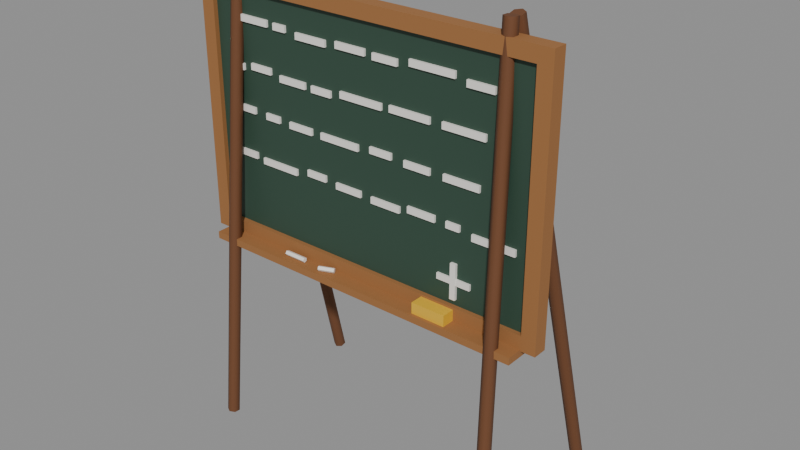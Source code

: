 # Source: blackboard.blend  (saved by Blender 5.2.44; exported with 4.5.12 LTS)
import bpy
from mathutils import Matrix  # noqa: F401  (used for matrix-valued properties, if any)

bpy.ops.wm.read_factory_settings(use_empty=True)
scene = bpy.context.scene
scene.name = 'Scene'

# ---- collections
col_blackboard = bpy.data.collections.new('Blackboard'); scene.collection.children.link(col_blackboard)

# ---- materials (node trees are filled in below, after node groups)
mat_wood = bpy.data.materials.new('Wood')
mat_wood.diffuse_color = (0.3325, 0.1441, 0.04519, 1.0)
mat_wood.roughness = 0.8
mat_chalkboard = bpy.data.materials.new('Chalkboard')
mat_chalkboard.diffuse_color = (0.02843, 0.06848, 0.04519, 1.0)
mat_chalkboard.roughness = 0.6
mat_white_paint = bpy.data.materials.new('White paint')
mat_white_paint.diffuse_color = (0.8879, 0.8632, 0.807, 1.0)
mat_yellow_paint = bpy.data.materials.new('Yellow paint')
mat_yellow_paint.diffuse_color = (0.807, 0.4793, 0.02956, 1.0)
mat_dark_wood = bpy.data.materials.new('Dark wood')
mat_dark_wood.diffuse_color = (0.147, 0.05448, 0.01938, 1.0)
mat_dark_wood.roughness = 0.8

# ---- material node trees
mat_wood.use_nodes = True; mat_wood.node_tree.nodes.clear()
_N = mat_wood.node_tree.nodes; _L = mat_wood.node_tree.links
n0 = _N.new('ShaderNodeBsdfPrincipled'); n0.name = 'Principled BSDF'; n0.location = (-200, 100)
n0.inputs[0].default_value = (0.3325, 0.1441, 0.04519, 1.0)
n0.inputs[2].default_value = 0.8
n0.inputs[10].default_value = 0.005
n1 = _N.new('ShaderNodeOutputMaterial'); n1.name = 'Material Output'; n1.location = (200, 100)
_L.new(n0.outputs[0], n1.inputs[0])
n1.is_active_output = True
mat_chalkboard.use_nodes = True; mat_chalkboard.node_tree.nodes.clear()
_N = mat_chalkboard.node_tree.nodes; _L = mat_chalkboard.node_tree.links
n0 = _N.new('ShaderNodeBsdfPrincipled'); n0.name = 'Principled BSDF'; n0.location = (-200, 100)
n0.inputs[0].default_value = (0.02843, 0.06848, 0.04519, 1.0)
n0.inputs[2].default_value = 0.6
n0.inputs[10].default_value = 0.005
n1 = _N.new('ShaderNodeOutputMaterial'); n1.name = 'Material Output'; n1.location = (200, 100)
_L.new(n0.outputs[0], n1.inputs[0])
n1.is_active_output = True
mat_white_paint.use_nodes = True; mat_white_paint.node_tree.nodes.clear()
_N = mat_white_paint.node_tree.nodes; _L = mat_white_paint.node_tree.links
n0 = _N.new('ShaderNodeBsdfPrincipled'); n0.name = 'Principled BSDF'; n0.location = (-200, 100)
n0.inputs[0].default_value = (0.8879, 0.8632, 0.807, 1.0)
n0.inputs[2].default_value = 0.4
n0.inputs[10].default_value = 0.005
n1 = _N.new('ShaderNodeOutputMaterial'); n1.name = 'Material Output'; n1.location = (200, 100)
_L.new(n0.outputs[0], n1.inputs[0])
n1.is_active_output = True
mat_yellow_paint.use_nodes = True; mat_yellow_paint.node_tree.nodes.clear()
_N = mat_yellow_paint.node_tree.nodes; _L = mat_yellow_paint.node_tree.links
n0 = _N.new('ShaderNodeBsdfPrincipled'); n0.name = 'Principled BSDF'; n0.location = (-200, 100)
n0.inputs[0].default_value = (0.807, 0.4793, 0.02956, 1.0)
n0.inputs[2].default_value = 0.4
n0.inputs[10].default_value = 0.005
n1 = _N.new('ShaderNodeOutputMaterial'); n1.name = 'Material Output'; n1.location = (200, 100)
_L.new(n0.outputs[0], n1.inputs[0])
n1.is_active_output = True
mat_dark_wood.use_nodes = True; mat_dark_wood.node_tree.nodes.clear()
_N = mat_dark_wood.node_tree.nodes; _L = mat_dark_wood.node_tree.links
n0 = _N.new('ShaderNodeBsdfPrincipled'); n0.name = 'Principled BSDF'; n0.location = (-200, 100)
n0.inputs[0].default_value = (0.147, 0.05448, 0.01938, 1.0)
n0.inputs[2].default_value = 0.8
n0.inputs[10].default_value = 0.005
n1 = _N.new('ShaderNodeOutputMaterial'); n1.name = 'Material Output'; n1.location = (200, 100)
_L.new(n0.outputs[0], n1.inputs[0])
n1.is_active_output = True

# ---- meshes
me_board_frame = bpy.data.meshes.new('Board frame')
me_board_frame.from_pydata([(-0.65, -0.025, 0.7), (0.65, -0.025, 0.7), (0.65, -0.025, 1.6), (-0.65, -0.025, 1.6), (-0.6, -0.025, 0.75), (0.6, -0.025, 0.75), (0.6, -0.025, 1.55), (-0.6, -0.025, 1.55), (-0.65, 0.025, 0.7), (0.65, 0.025, 0.7), (0.65, 0.025, 1.6), (-0.65, 0.025, 1.6), (-0.6, 0.025, 0.75), (0.6, 0.025, 0.75), (0.6, 0.025, 1.55), (-0.6, 0.025, 1.55)], [], [(0, 1, 5, 4), (9, 8, 12, 13), (1, 0, 8, 9), (4, 5, 13, 12), (1, 2, 6, 5), (10, 9, 13, 14), (2, 1, 9, 10), (5, 6, 14, 13), (2, 3, 7, 6), (11, 10, 14, 15), (3, 2, 10, 11), (6, 7, 15, 14), (3, 0, 4, 7), (8, 11, 15, 12), (0, 3, 11, 8), (7, 4, 12, 15)])
me_board_frame.materials.append(mat_wood)
me_board_frame.update()
me_board = bpy.data.meshes.new('Board')
me_board.from_pydata([(-0.62, -0.009, 0.73), (0.62, -0.009, 0.73), (0.62, 0.021, 0.73), (-0.62, 0.021, 0.73), (-0.62, -0.009, 1.57), (0.62, -0.009, 1.57), (0.62, 0.021, 1.57), (-0.62, 0.021, 1.57)], [], [(0, 3, 2, 1), (4, 5, 6, 7), (0, 1, 5, 4), (1, 2, 6, 5), (2, 3, 7, 6), (3, 0, 4, 7)])
me_board.materials.append(mat_chalkboard)
me_board.update()
me_chalk_writing = bpy.data.meshes.new('Chalk writing')
me_chalk_writing.from_pydata([(-0.53, -0.017, 1.449), (-0.3753, -0.017, 1.449), (-0.3753, -0.007, 1.449), (-0.53, -0.007, 1.449), (-0.53, -0.017, 1.471), (-0.3753, -0.017, 1.471), (-0.3753, -0.007, 1.471), (-0.53, -0.007, 1.471), (-0.3489, -0.017, 1.447), (-0.2987, -0.017, 1.447), (-0.2987, -0.007, 1.447), (-0.3489, -0.007, 1.447), (-0.3489, -0.017, 1.469), (-0.2987, -0.017, 1.469), (-0.2987, -0.007, 1.469), (-0.3489, -0.007, 1.469), (-0.2553, -0.017, 1.436), (-0.1349, -0.017, 1.436), (-0.1349, -0.007, 1.436), (-0.2553, -0.007, 1.436), (-0.2553, -0.017, 1.458), (-0.1349, -0.017, 1.458), (-0.1349, -0.007, 1.458), (-0.2553, -0.007, 1.458), (-0.09476, -0.017, 1.442), (0.01805, -0.017, 1.442), (0.01805, -0.007, 1.442), (-0.09476, -0.007, 1.442), (-0.09476, -0.017, 1.464), (0.01805, -0.017, 1.464), (0.01805, -0.007, 1.464), (-0.09476, -0.007, 1.464), (0.04701, -0.017, 1.438), (0.1387, -0.017, 1.438), (0.1387, -0.007, 1.438), (0.04701, -0.007, 1.438), (0.04701, -0.017, 1.46), (0.1387, -0.017, 1.46), (0.1387, -0.007, 1.46), (0.04701, -0.007, 1.46), (0.1818, -0.017, 1.449), (0.3411, -0.017, 1.449), (0.3411, -0.007, 1.449), (0.1818, -0.007, 1.449), (0.1818, -0.017, 1.471), (0.3411, -0.017, 1.471), (0.3411, -0.007, 1.471), (0.1818, -0.007, 1.471), (0.3798, -0.017, 1.435), (0.4731, -0.017, 1.435), (0.4731, -0.007, 1.435), (0.3798, -0.007, 1.435), (0.3798, -0.017, 1.457), (0.4731, -0.017, 1.457), (0.4731, -0.007, 1.457), (0.3798, -0.007, 1.457), (-0.53, -0.017, 1.289), (-0.4867, -0.017, 1.289), (-0.4867, -0.007, 1.289), (-0.53, -0.007, 1.289), (-0.53, -0.017, 1.311), (-0.4867, -0.017, 1.311), (-0.4867, -0.007, 1.311), (-0.53, -0.007, 1.311), (-0.4537, -0.017, 1.298), (-0.3681, -0.017, 1.298), (-0.3681, -0.007, 1.298), (-0.4537, -0.007, 1.298), (-0.4537, -0.017, 1.32), (-0.3681, -0.017, 1.32), (-0.3681, -0.007, 1.32), (-0.4537, -0.007, 1.32), (-0.33, -0.017, 1.285), (-0.2227, -0.017, 1.285), (-0.2227, -0.007, 1.285), (-0.33, -0.007, 1.285), (-0.33, -0.017, 1.307), (-0.2227, -0.017, 1.307), (-0.2227, -0.007, 1.307), (-0.33, -0.007, 1.307), (-0.1971, -0.017, 1.283), (-0.1181, -0.017, 1.283), (-0.1181, -0.007, 1.283), (-0.1971, -0.007, 1.283), (-0.1971, -0.017, 1.305), (-0.1181, -0.017, 1.305), (-0.1181, -0.007, 1.305), (-0.1971, -0.007, 1.305), (-0.08037, -0.017, 1.293), (0.07947, -0.017, 1.293), (0.07947, -0.007, 1.293), (-0.08037, -0.007, 1.293), (-0.08037, -0.017, 1.315), (0.07947, -0.017, 1.315), (0.07947, -0.007, 1.315), (-0.08037, -0.007, 1.315), (0.109, -0.017, 1.296), (0.2562, -0.017, 1.296), (0.2562, -0.007, 1.296), (0.109, -0.007, 1.296), (0.109, -0.017, 1.318), (0.2562, -0.017, 1.318), (0.2562, -0.007, 1.318), (0.109, -0.007, 1.318), (0.2996, -0.017, 1.295), (0.4484, -0.017, 1.295), (0.4484, -0.007, 1.295), (0.2996, -0.007, 1.295), (0.2996, -0.017, 1.317), (0.4484, -0.017, 1.317), (0.4484, -0.007, 1.317), (0.2996, -0.007, 1.317), (-0.53, -0.017, 1.15), (-0.4475, -0.017, 1.15), (-0.4475, -0.007, 1.15), (-0.53, -0.007, 1.15), (-0.53, -0.017, 1.172), (-0.4475, -0.017, 1.172), (-0.4475, -0.007, 1.172), (-0.53, -0.007, 1.172), (-0.3985, -0.017, 1.145), (-0.3392, -0.017, 1.145), (-0.3392, -0.007, 1.145), (-0.3985, -0.007, 1.145), (-0.3985, -0.017, 1.167), (-0.3392, -0.017, 1.167), (-0.3392, -0.007, 1.167), (-0.3985, -0.007, 1.167), (-0.2963, -0.017, 1.141), (-0.2009, -0.017, 1.141), (-0.2009, -0.007, 1.141), (-0.2963, -0.007, 1.141), (-0.2963, -0.017, 1.163), (-0.2009, -0.017, 1.163), (-0.2009, -0.007, 1.163), (-0.2963, -0.007, 1.163), (-0.1637, -0.017, 1.14), (-0.01268, -0.017, 1.14), (-0.01268, -0.007, 1.14), (-0.1637, -0.007, 1.14), (-0.1637, -0.017, 1.162), (-0.01268, -0.017, 1.162), (-0.01268, -0.007, 1.162), (-0.1637, -0.007, 1.162), (0.03311, -0.017, 1.148), (0.1156, -0.017, 1.148), (0.1156, -0.007, 1.148), (0.03311, -0.007, 1.148), (0.03311, -0.017, 1.17), (0.1156, -0.017, 1.17), (0.1156, -0.007, 1.17), (0.03311, -0.007, 1.17), (0.1631, -0.017, 1.141), (0.2584, -0.017, 1.141), (0.2584, -0.007, 1.141), (0.1631, -0.007, 1.141), (0.1631, -0.017, 1.163), (0.2584, -0.017, 1.163), (0.2584, -0.007, 1.163), (0.1631, -0.007, 1.163), (0.3064, -0.017, 1.14), (0.4333, -0.017, 1.14), (0.4333, -0.007, 1.14), (0.3064, -0.007, 1.14), (0.3064, -0.017, 1.162), (0.4333, -0.017, 1.162), (0.4333, -0.007, 1.162), (0.3064, -0.007, 1.162), (-0.53, -0.017, 0.994), (-0.451, -0.017, 0.994), (-0.451, -0.007, 0.994), (-0.53, -0.007, 0.994), (-0.53, -0.017, 1.016), (-0.451, -0.017, 1.016), (-0.451, -0.007, 1.016), (-0.53, -0.007, 1.016), (-0.4219, -0.017, 0.9854), (-0.2729, -0.017, 0.9854), (-0.2729, -0.007, 0.9854), (-0.4219, -0.007, 0.9854), (-0.4219, -0.017, 1.007), (-0.2729, -0.017, 1.007), (-0.2729, -0.007, 1.007), (-0.4219, -0.007, 1.007), (-0.2252, -0.017, 0.9991), (-0.148, -0.017, 0.9991), (-0.148, -0.007, 0.9991), (-0.2252, -0.007, 0.9991), (-0.2252, -0.017, 1.021), (-0.148, -0.017, 1.021), (-0.148, -0.007, 1.021), (-0.2252, -0.007, 1.021), (-0.1053, -0.017, 0.9904), (-0.004838, -0.017, 0.9904), (-0.004838, -0.007, 0.9904), (-0.1053, -0.007, 0.9904), (-0.1053, -0.017, 1.012), (-0.004838, -0.017, 1.012), (-0.004838, -0.007, 1.012), (-0.1053, -0.007, 1.012), (0.03645, -0.017, 0.9862), (0.147, -0.017, 0.9862), (0.147, -0.007, 0.9862), (0.03645, -0.007, 0.9862), (0.03645, -0.017, 1.008), (0.147, -0.017, 1.008), (0.147, -0.007, 1.008), (0.03645, -0.007, 1.008), (0.1772, -0.017, 0.9987), (0.2786, -0.017, 0.9987), (0.2786, -0.007, 0.9987), (0.1772, -0.007, 0.9987), (0.1772, -0.017, 1.021), (0.2786, -0.017, 1.021), (0.2786, -0.007, 1.021), (0.1772, -0.007, 1.021), (0.3192, -0.017, 0.9964), (0.3682, -0.017, 0.9964), (0.3682, -0.007, 0.9964), (0.3192, -0.007, 0.9964), (0.3192, -0.017, 1.018), (0.3682, -0.017, 1.018), (0.3682, -0.007, 1.018), (0.3192, -0.007, 1.018), (0.4114, -0.017, 0.9838), (0.5603, -0.017, 0.9838), (0.5603, -0.007, 0.9838), (0.4114, -0.007, 0.9838), (0.4114, -0.017, 1.006), (0.5603, -0.017, 1.006), (0.5603, -0.007, 1.006), (0.4114, -0.007, 1.006), (0.29, -0.017, 0.82), (0.41, -0.017, 0.82), (0.41, -0.007, 0.82), (0.29, -0.007, 0.82), (0.29, -0.017, 0.84), (0.41, -0.017, 0.84), (0.41, -0.007, 0.84), (0.29, -0.007, 0.84), (0.34, -0.0185, 0.77), (0.36, -0.0185, 0.77), (0.36, -0.0055, 0.77), (0.34, -0.0055, 0.77), (0.34, -0.0185, 0.89), (0.36, -0.0185, 0.89), (0.36, -0.0055, 0.89), (0.34, -0.0055, 0.89)], [], [(0, 3, 2, 1), (4, 5, 6, 7), (0, 1, 5, 4), (1, 2, 6, 5), (2, 3, 7, 6), (3, 0, 4, 7), (8, 11, 10, 9), (12, 13, 14, 15), (8, 9, 13, 12), (9, 10, 14, 13), (10, 11, 15, 14), (11, 8, 12, 15), (16, 19, 18, 17), (20, 21, 22, 23), (16, 17, 21, 20), (17, 18, 22, 21), (18, 19, 23, 22), (19, 16, 20, 23), (24, 27, 26, 25), (28, 29, 30, 31), (24, 25, 29, 28), (25, 26, 30, 29), (26, 27, 31, 30), (27, 24, 28, 31), (32, 35, 34, 33), (36, 37, 38, 39), (32, 33, 37, 36), (33, 34, 38, 37), (34, 35, 39, 38), (35, 32, 36, 39), (40, 43, 42, 41), (44, 45, 46, 47), (40, 41, 45, 44), (41, 42, 46, 45), (42, 43, 47, 46), (43, 40, 44, 47), (48, 51, 50, 49), (52, 53, 54, 55), (48, 49, 53, 52), (49, 50, 54, 53), (50, 51, 55, 54), (51, 48, 52, 55), (56, 59, 58, 57), (60, 61, 62, 63), (56, 57, 61, 60), (57, 58, 62, 61), (58, 59, 63, 62), (59, 56, 60, 63), (64, 67, 66, 65), (68, 69, 70, 71), (64, 65, 69, 68), (65, 66, 70, 69), (66, 67, 71, 70), (67, 64, 68, 71), (72, 75, 74, 73), (76, 77, 78, 79), (72, 73, 77, 76), (73, 74, 78, 77), (74, 75, 79, 78), (75, 72, 76, 79), (80, 83, 82, 81), (84, 85, 86, 87), (80, 81, 85, 84), (81, 82, 86, 85), (82, 83, 87, 86), (83, 80, 84, 87), (88, 91, 90, 89), (92, 93, 94, 95), (88, 89, 93, 92), (89, 90, 94, 93), (90, 91, 95, 94), (91, 88, 92, 95), (96, 99, 98, 97), (100, 101, 102, 103), (96, 97, 101, 100), (97, 98, 102, 101), (98, 99, 103, 102), (99, 96, 100, 103), (104, 107, 106, 105), (108, 109, 110, 111), (104, 105, 109, 108), (105, 106, 110, 109), (106, 107, 111, 110), (107, 104, 108, 111), (112, 115, 114, 113), (116, 117, 118, 119), (112, 113, 117, 116), (113, 114, 118, 117), (114, 115, 119, 118), (115, 112, 116, 119), (120, 123, 122, 121), (124, 125, 126, 127), (120, 121, 125, 124), (121, 122, 126, 125), (122, 123, 127, 126), (123, 120, 124, 127), (128, 131, 130, 129), (132, 133, 134, 135), (128, 129, 133, 132), (129, 130, 134, 133), (130, 131, 135, 134), (131, 128, 132, 135), (136, 139, 138, 137), (140, 141, 142, 143), (136, 137, 141, 140), (137, 138, 142, 141), (138, 139, 143, 142), (139, 136, 140, 143), (144, 147, 146, 145), (148, 149, 150, 151), (144, 145, 149, 148), (145, 146, 150, 149), (146, 147, 151, 150), (147, 144, 148, 151), (152, 155, 154, 153), (156, 157, 158, 159), (152, 153, 157, 156), (153, 154, 158, 157), (154, 155, 159, 158), (155, 152, 156, 159), (160, 163, 162, 161), (164, 165, 166, 167), (160, 161, 165, 164), (161, 162, 166, 165), (162, 163, 167, 166), (163, 160, 164, 167), (168, 171, 170, 169), (172, 173, 174, 175), (168, 169, 173, 172), (169, 170, 174, 173), (170, 171, 175, 174), (171, 168, 172, 175), (176, 179, 178, 177), (180, 181, 182, 183), (176, 177, 181, 180), (177, 178, 182, 181), (178, 179, 183, 182), (179, 176, 180, 183), (184, 187, 186, 185), (188, 189, 190, 191), (184, 185, 189, 188), (185, 186, 190, 189), (186, 187, 191, 190), (187, 184, 188, 191), (192, 195, 194, 193), (196, 197, 198, 199), (192, 193, 197, 196), (193, 194, 198, 197), (194, 195, 199, 198), (195, 192, 196, 199), (200, 203, 202, 201), (204, 205, 206, 207), (200, 201, 205, 204), (201, 202, 206, 205), (202, 203, 207, 206), (203, 200, 204, 207), (208, 211, 210, 209), (212, 213, 214, 215), (208, 209, 213, 212), (209, 210, 214, 213), (210, 211, 215, 214), (211, 208, 212, 215), (216, 219, 218, 217), (220, 221, 222, 223), (216, 217, 221, 220), (217, 218, 222, 221), (218, 219, 223, 222), (219, 216, 220, 223), (224, 227, 226, 225), (228, 229, 230, 231), (224, 225, 229, 228), (225, 226, 230, 229), (226, 227, 231, 230), (227, 224, 228, 231), (232, 235, 234, 233), (236, 237, 238, 239), (232, 233, 237, 236), (233, 234, 238, 237), (234, 235, 239, 238), (235, 232, 236, 239), (240, 243, 242, 241), (244, 245, 246, 247), (240, 241, 245, 244), (241, 242, 246, 245), (242, 243, 247, 246), (243, 240, 244, 247)])
me_chalk_writing.materials.append(mat_white_paint)
me_chalk_writing.update()
me_chalk_tray = bpy.data.meshes.new('Chalk tray')
me_chalk_tray.from_pydata([(-0.6, -0.08, 0.68), (0.6, -0.08, 0.68), (0.6, 0.0, 0.68), (-0.6, 0.0, 0.68), (-0.6, -0.08, 0.705), (0.6, -0.08, 0.705), (0.6, 0.0, 0.705), (-0.6, 0.0, 0.705)], [], [(0, 3, 2, 1), (4, 5, 6, 7), (0, 1, 5, 4), (1, 2, 6, 5), (2, 3, 7, 6), (3, 0, 4, 7)])
me_chalk_tray.materials.append(mat_wood)
me_chalk_tray.update()
me_chalk_sticks = bpy.data.meshes.new('Chalk sticks')
me_chalk_sticks.from_pydata([(-0.3, -0.059, 0.715), (-0.3, -0.05278, 0.7064), (-0.3, -0.04272, 0.7097), (-0.3, -0.04272, 0.7203), (-0.3, -0.05278, 0.7236), (-0.22, -0.059, 0.715), (-0.22, -0.05278, 0.7064), (-0.22, -0.04272, 0.7097), (-0.22, -0.04272, 0.7203), (-0.22, -0.05278, 0.7236), (-0.1467, -0.06836, 0.715), (-0.149, -0.06258, 0.7064), (-0.1527, -0.05324, 0.7097), (-0.1527, -0.05324, 0.7203), (-0.149, -0.06258, 0.7236), (-0.09666, -0.04836, 0.715), (-0.09897, -0.04258, 0.7064), (-0.1027, -0.03324, 0.7097), (-0.1027, -0.03324, 0.7203), (-0.09897, -0.04258, 0.7236)], [], [(0, 1, 6, 5), (1, 2, 7, 6), (2, 3, 8, 7), (3, 4, 9, 8), (4, 0, 5, 9), (4, 3, 2, 1, 0), (5, 6, 7, 8, 9), (10, 11, 16, 15), (11, 12, 17, 16), (12, 13, 18, 17), (13, 14, 19, 18), (14, 10, 15, 19), (14, 13, 12, 11, 10), (15, 16, 17, 18, 19)])
me_chalk_sticks.materials.append(mat_white_paint)
me_chalk_sticks.update()
me_board_sponge = bpy.data.meshes.new('Board sponge')
me_board_sponge.from_pydata([(0.24, -0.07, 0.703), (0.36, -0.07, 0.703), (0.36, -0.02, 0.703), (0.24, -0.02, 0.703), (0.24, -0.07, 0.743), (0.36, -0.07, 0.743), (0.36, -0.02, 0.743), (0.24, -0.02, 0.743)], [], [(0, 3, 2, 1), (4, 5, 6, 7), (0, 1, 5, 4), (1, 2, 6, 5), (2, 3, 7, 6), (3, 0, 4, 7)])
me_board_sponge.materials.append(mat_yellow_paint)
me_board_sponge.update()
me_easel_legs = bpy.data.meshes.new('Easel legs')
me_easel_legs.from_pydata([(-0.55, -0.09806, 0.008395), (-0.569, -0.109, 0.009775), (-0.569, -0.1309, 0.01138), (-0.55, -0.1419, 0.01161), (-0.531, -0.131, 0.01023), (-0.531, -0.1091, 0.00862), (-0.5, 0.02194, 1.648), (-0.519, 0.01101, 1.65), (-0.519, -0.01093, 1.651), (-0.5, -0.02194, 1.652), (-0.481, -0.01101, 1.65), (-0.481, 0.01093, 1.649), (-0.55, 0.4713, 0.01546), (-0.569, 0.4605, 0.01327), (-0.569, 0.4392, 0.007816), (-0.55, 0.4287, 0.004542), (-0.531, 0.4395, 0.006726), (-0.531, 0.4608, 0.01218), (-0.5, 0.05131, 1.655), (-0.519, 0.04052, 1.653), (-0.519, 0.0192, 1.648), (-0.5, 0.008688, 1.645), (-0.481, 0.01948, 1.647), (-0.481, 0.0408, 1.652), (0.55, -0.09806, 0.008395), (0.531, -0.1091, 0.00862), (0.531, -0.131, 0.01023), (0.55, -0.1419, 0.01161), (0.569, -0.1309, 0.01138), (0.569, -0.109, 0.009775), (0.5, 0.02194, 1.648), (0.481, 0.01093, 1.649), (0.481, -0.01101, 1.65), (0.5, -0.02194, 1.652), (0.519, -0.01093, 1.651), (0.519, 0.01101, 1.65), (0.55, 0.4713, 0.01546), (0.531, 0.4608, 0.01218), (0.531, 0.4395, 0.006726), (0.55, 0.4287, 0.004542), (0.569, 0.4392, 0.007816), (0.569, 0.4605, 0.01327), (0.5, 0.05131, 1.655), (0.481, 0.0408, 1.652), (0.481, 0.01948, 1.647), (0.5, 0.008688, 1.645), (0.519, 0.0192, 1.648), (0.519, 0.04052, 1.653)], [], [(0, 1, 7, 6), (1, 2, 8, 7), (2, 3, 9, 8), (3, 4, 10, 9), (4, 5, 11, 10), (5, 0, 6, 11), (5, 4, 3, 2, 1, 0), (6, 7, 8, 9, 10, 11), (12, 13, 19, 18), (13, 14, 20, 19), (14, 15, 21, 20), (15, 16, 22, 21), (16, 17, 23, 22), (17, 12, 18, 23), (17, 16, 15, 14, 13, 12), (18, 19, 20, 21, 22, 23), (24, 25, 31, 30), (25, 26, 32, 31), (26, 27, 33, 32), (27, 28, 34, 33), (28, 29, 35, 34), (29, 24, 30, 35), (29, 28, 27, 26, 25, 24), (30, 31, 32, 33, 34, 35), (36, 37, 43, 42), (37, 38, 44, 43), (38, 39, 45, 44), (39, 40, 46, 45), (40, 41, 47, 46), (41, 36, 42, 47), (41, 40, 39, 38, 37, 36), (42, 43, 44, 45, 46, 47)])
me_easel_legs.polygons.foreach_set('use_smooth', [True] * 32)
_k = set([(0, 1), (0, 5), (1, 2), (2, 3), (3, 4), (4, 5), (6, 7), (6, 11), (7, 8), (8, 9), (9, 10), (10, 11), (12, 13), (12, 17), (13, 14), (14, 15), (15, 16), (16, 17), (18, 19), (18, 23), (19, 20), (20, 21), (21, 22), (22, 23), (24, 25), (24, 29), (25, 26), (26, 27), (27, 28), (28, 29), (30, 31), (30, 35), (31, 32), (32, 33), (33, 34), (34, 35), (36, 37), (36, 41), (37, 38), (38, 39), (39, 40), (40, 41), (42, 43), (42, 47), (43, 44), (44, 45), (45, 46), (46, 47)])
me_easel_legs.attributes.new('sharp_edge', 'BOOLEAN', 'EDGE').data.foreach_set('value', [ (min(e.vertices), max(e.vertices)) in _k for e in me_easel_legs.edges])
me_easel_legs.materials.append(mat_dark_wood)
me_easel_legs.update()

# ---- objects
ob_board_frame = bpy.data.objects.new('Board frame', me_board_frame)
ob_board = bpy.data.objects.new('Board', me_board)
ob_chalk_writing = bpy.data.objects.new('Chalk writing', me_chalk_writing)
ob_chalk_tray = bpy.data.objects.new('Chalk tray', me_chalk_tray)
ob_chalk_sticks = bpy.data.objects.new('Chalk sticks', me_chalk_sticks)
ob_board_sponge = bpy.data.objects.new('Board sponge', me_board_sponge)
ob_easel_legs = bpy.data.objects.new('Easel legs', me_easel_legs)

# ---- transforms, parenting, visibility, modifiers, constraints
ob_board_frame.location = (0.0, 0.0, 0.0)
ob_board.location = (0.0, 0.0, 0.0)
ob_chalk_writing.location = (0.0, 0.0, 0.0)
ob_chalk_tray.location = (0.0, 0.0, 0.0)
ob_chalk_sticks.location = (0.0, 0.0, 0.0)
ob_board_sponge.location = (0.0, 0.0, 0.0)
ob_easel_legs.location = (0.0, 0.0, 0.0)

# ---- collection membership
col_blackboard.objects.link(ob_board_frame)
col_blackboard.objects.link(ob_board)
col_blackboard.objects.link(ob_chalk_writing)
col_blackboard.objects.link(ob_chalk_tray)
col_blackboard.objects.link(ob_chalk_sticks)
col_blackboard.objects.link(ob_board_sponge)
col_blackboard.objects.link(ob_easel_legs)

# ---- scene / render settings (as saved in the file)
scene.frame_start = 1; scene.frame_end = 24; scene.frame_set(1)
scene.render.engine = 'BLENDER_EEVEE_NEXT'
scene.render.bake_bias = 0.0
scene.render.bake_samples = 0
scene.render.compositor_device = 'GPU'
scene.eevee.use_volume_custom_range = False
scene.eevee.fast_gi_thickness_near = 0.1
scene.eevee.fast_gi_thickness_far = 0.0
scene.eevee.ray_tracing_options.screen_trace_thickness = 0.1
bpy.context.view_layer.update()

# ---- added for rendering (the .blend has no active camera and no usable light): camera, sun + grey world if the file has none
cam_auto = bpy.data.cameras.new('AutoCamera')
cam_auto.lens = 50.0
cam_auto.sensor_width = 36.0
cam_auto.clip_end = 1000.0
ob_auto_camera = bpy.data.objects.new('AutoCamera', cam_auto)
scene.collection.objects.link(ob_auto_camera)
ob_auto_camera.location = (2.02529, -2.26566, 2.45023)
ob_auto_camera.rotation_euler = (1.09748, -7.21219e-08, 0.694738)
scene.camera = ob_auto_camera
light_auto_sun = bpy.data.lights.new('AutoSun', 'SUN')
light_auto_sun.energy = 3.0
light_auto_sun.angle = 0.0523599
ob_auto_sun = bpy.data.objects.new('AutoSun', light_auto_sun)
scene.collection.objects.link(ob_auto_sun)
ob_auto_sun.rotation_euler = (0.872665, 0.174533, 0.523599)
if scene.world is None:
    world_auto = bpy.data.worlds.new('AutoWorld')
    world_auto.color = (0.3, 0.3, 0.3)
    scene.world = world_auto
bpy.context.view_layer.update()
